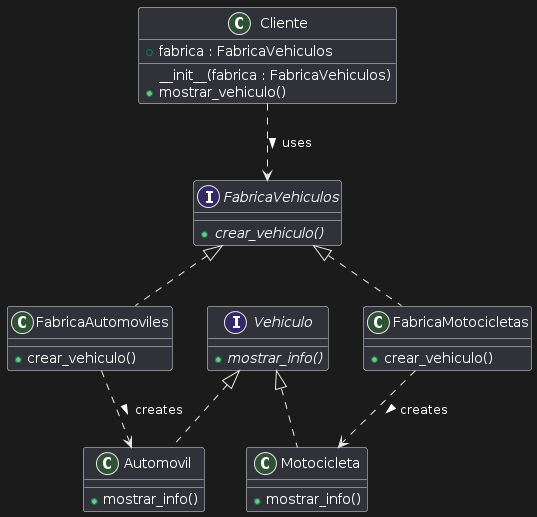

The diagram above was rendered by PlantUML. Its source (embedded in the PNG):
@startuml
interface Vehiculo {
 + {abstract} mostrar_info()
}

class Automovil {
 + mostrar_info()
}

class Motocicleta {
 + mostrar_info()
}

interface FabricaVehiculos {
 + {abstract} crear_vehiculo()
}

class FabricaAutomoviles {
 + crear_vehiculo()
}

class FabricaMotocicletas {
 + crear_vehiculo()
}

class Cliente {
  + fabrica : FabricaVehiculos
   __init__(fabrica : FabricaVehiculos)
  + mostrar_vehiculo()
}

Vehiculo <|.. Automovil
Vehiculo <|.. Motocicleta
FabricaVehiculos <|.. FabricaAutomoviles
FabricaVehiculos <|.. FabricaMotocicletas
FabricaAutomoviles ..> Automovil : creates >
FabricaMotocicletas ..> Motocicleta : creates >
Cliente ..> FabricaVehiculos : uses >
@enduml